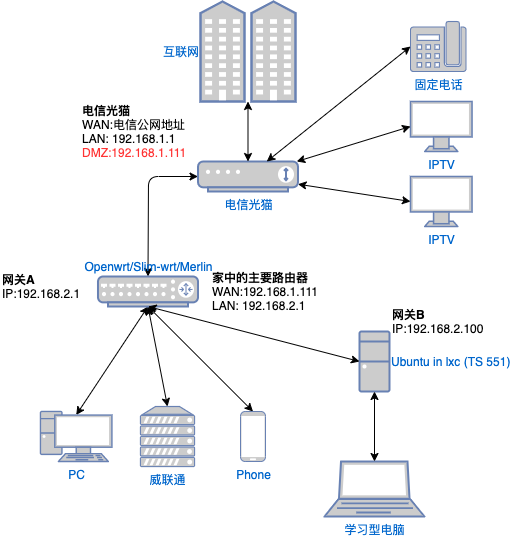

The diagram above was exported from draw.io. Its source (the exported page's mxGraphModel, read from the mxfile embedded in the PNG):
<mxGraphModel dx="888" dy="581" grid="1" gridSize="10" guides="1" tooltips="1" connect="1" arrows="1" fold="1" page="1" pageScale="1" pageWidth="827" pageHeight="1169" background="#ffffff" math="0" shadow="0">
  <root>
    <mxCell id="0" />
    <mxCell id="1" parent="0" />
    <mxCell id="26" value="" style="endArrow=classic;startArrow=classic;html=1;entryX=0.5;entryY=1;entryDx=0;entryDy=0;entryPerimeter=0;exitX=0.5;exitY=0.07;exitDx=0;exitDy=0;exitPerimeter=0;" parent="1" source="22" target="8" edge="1">
      <mxGeometry width="50" height="50" relative="1" as="geometry">
        <mxPoint x="160" y="420" as="sourcePoint" />
        <mxPoint x="210" y="370" as="targetPoint" />
      </mxGeometry>
    </mxCell>
    <mxCell id="28" value="" style="endArrow=classic;startArrow=classic;html=1;entryX=0.5;entryY=1;entryDx=0;entryDy=0;entryPerimeter=0;exitX=0.5;exitY=0;exitDx=0;exitDy=0;exitPerimeter=0;" parent="1" source="24" target="8" edge="1">
      <mxGeometry width="50" height="50" relative="1" as="geometry">
        <mxPoint x="340" y="600" as="sourcePoint" />
        <mxPoint x="390" y="550" as="targetPoint" />
      </mxGeometry>
    </mxCell>
    <mxCell id="29" value="" style="endArrow=classic;startArrow=classic;html=1;entryX=0.5;entryY=0;entryDx=0;entryDy=0;entryPerimeter=0;exitX=0.5;exitY=1;exitDx=0;exitDy=0;exitPerimeter=0;" parent="1" source="8" target="25" edge="1">
      <mxGeometry width="50" height="50" relative="1" as="geometry">
        <mxPoint x="440" y="650" as="sourcePoint" />
        <mxPoint x="490" y="600" as="targetPoint" />
      </mxGeometry>
    </mxCell>
    <mxCell id="2" value="电信光猫" style="fontColor=#0066CC;verticalAlign=top;verticalLabelPosition=bottom;labelPosition=center;align=center;html=1;outlineConnect=0;fillColor=#CCCCCC;strokeColor=#6881B3;gradientColor=none;gradientDirection=north;strokeWidth=2;shape=mxgraph.networks.modem;" parent="1" vertex="1">
      <mxGeometry x="237.5" y="180" width="100" height="30" as="geometry" />
    </mxCell>
    <mxCell id="3" value="互联网" style="fontColor=#0066CC;verticalAlign=middle;verticalLabelPosition=middle;labelPosition=left;align=right;html=1;outlineConnect=0;fillColor=#CCCCCC;strokeColor=#6881B3;gradientColor=none;gradientDirection=north;strokeWidth=2;shape=mxgraph.networks.community;" parent="1" vertex="1">
      <mxGeometry x="240" y="20" width="95" height="100" as="geometry" />
    </mxCell>
    <mxCell id="5" value="固定电话" style="fontColor=#0066CC;verticalAlign=top;verticalLabelPosition=bottom;labelPosition=center;align=center;html=1;outlineConnect=0;fillColor=#CCCCCC;strokeColor=#6881B3;gradientColor=none;gradientDirection=north;strokeWidth=2;shape=mxgraph.networks.phone_2;" parent="1" vertex="1">
      <mxGeometry x="450" y="40" width="55.56" height="50" as="geometry" />
    </mxCell>
    <mxCell id="6" value="IPTV" style="fontColor=#0066CC;verticalAlign=top;verticalLabelPosition=bottom;labelPosition=center;align=center;html=1;outlineConnect=0;fillColor=#CCCCCC;strokeColor=#6881B3;gradientColor=none;gradientDirection=north;strokeWidth=2;shape=mxgraph.networks.monitor;" parent="1" vertex="1">
      <mxGeometry x="450" y="195" width="61.54" height="50" as="geometry" />
    </mxCell>
    <mxCell id="7" value="IPTV" style="fontColor=#0066CC;verticalAlign=top;verticalLabelPosition=bottom;labelPosition=center;align=center;html=1;outlineConnect=0;fillColor=#CCCCCC;strokeColor=#6881B3;gradientColor=none;gradientDirection=north;strokeWidth=2;shape=mxgraph.networks.monitor;" parent="1" vertex="1">
      <mxGeometry x="450" y="120" width="61.54" height="50" as="geometry" />
    </mxCell>
    <mxCell id="15" value="" style="endArrow=classic;startArrow=classic;html=1;exitX=0.5;exitY=0;exitDx=0;exitDy=0;exitPerimeter=0;" parent="1" source="8" target="2" edge="1">
      <mxGeometry width="50" height="50" relative="1" as="geometry">
        <mxPoint x="180" y="280" as="sourcePoint" />
        <mxPoint x="230" y="230" as="targetPoint" />
        <Array as="points">
          <mxPoint x="188" y="195" />
        </Array>
      </mxGeometry>
    </mxCell>
    <mxCell id="16" value="" style="endArrow=classic;startArrow=classic;html=1;entryX=0.5;entryY=1;entryDx=0;entryDy=0;entryPerimeter=0;" parent="1" source="2" target="3" edge="1">
      <mxGeometry width="50" height="50" relative="1" as="geometry">
        <mxPoint x="140" y="210" as="sourcePoint" />
        <mxPoint x="190" y="160" as="targetPoint" />
      </mxGeometry>
    </mxCell>
    <mxCell id="17" value="" style="endArrow=classic;startArrow=classic;html=1;entryX=0;entryY=0.5;entryDx=0;entryDy=0;entryPerimeter=0;" parent="1" source="2" target="5" edge="1">
      <mxGeometry width="50" height="50" relative="1" as="geometry">
        <mxPoint x="360" y="350" as="sourcePoint" />
        <mxPoint x="410" y="300" as="targetPoint" />
      </mxGeometry>
    </mxCell>
    <mxCell id="18" value="" style="endArrow=classic;startArrow=classic;html=1;entryX=0;entryY=0.5;entryDx=0;entryDy=0;entryPerimeter=0;" parent="1" source="2" target="7" edge="1">
      <mxGeometry width="50" height="50" relative="1" as="geometry">
        <mxPoint x="370" y="440" as="sourcePoint" />
        <mxPoint x="420" y="390" as="targetPoint" />
      </mxGeometry>
    </mxCell>
    <mxCell id="19" value="" style="endArrow=classic;startArrow=classic;html=1;entryX=0;entryY=0.5;entryDx=0;entryDy=0;entryPerimeter=0;" parent="1" source="2" target="6" edge="1">
      <mxGeometry width="50" height="50" relative="1" as="geometry">
        <mxPoint x="360" y="400" as="sourcePoint" />
        <mxPoint x="410" y="350" as="targetPoint" />
      </mxGeometry>
    </mxCell>
    <mxCell id="20" value="&lt;b&gt;电信光猫&lt;br&gt;&lt;/b&gt;WAN:电信公网地址&lt;br&gt;LAN: 192.168.1.1&lt;br&gt;&lt;font color=&quot;#ff3333&quot;&gt;DMZ:192.168.1.111&lt;/font&gt;" style="text;html=1;strokeColor=none;fillColor=none;align=left;verticalAlign=middle;whiteSpace=wrap;rounded=0;" parent="1" vertex="1">
      <mxGeometry x="120" y="120" width="120" height="60" as="geometry" />
    </mxCell>
    <mxCell id="21" value="&lt;b&gt;家中的主要路由器&lt;br&gt;&lt;/b&gt;WAN:192.168.1.111&lt;br&gt;LAN: 192.168.2.1" style="text;html=1;strokeColor=none;fillColor=none;align=left;verticalAlign=middle;whiteSpace=wrap;rounded=0;" parent="1" vertex="1">
      <mxGeometry x="250" y="280" width="120" height="60" as="geometry" />
    </mxCell>
    <mxCell id="22" value="PC" style="fontColor=#0066CC;verticalAlign=top;verticalLabelPosition=bottom;labelPosition=center;align=center;html=1;outlineConnect=0;fillColor=#CCCCCC;strokeColor=#6881B3;gradientColor=none;gradientDirection=north;strokeWidth=2;shape=mxgraph.networks.pc;" parent="1" vertex="1">
      <mxGeometry x="80" y="430" width="71.43" height="50" as="geometry" />
    </mxCell>
    <mxCell id="24" value="威联通" style="fontColor=#0066CC;verticalAlign=top;verticalLabelPosition=bottom;labelPosition=center;align=center;html=1;outlineConnect=0;fillColor=#CCCCCC;strokeColor=#6881B3;gradientColor=none;gradientDirection=north;strokeWidth=2;shape=mxgraph.networks.server;" parent="1" vertex="1">
      <mxGeometry x="180" y="425" width="54" height="60" as="geometry" />
    </mxCell>
    <mxCell id="25" value="Phone" style="fontColor=#0066CC;verticalAlign=top;verticalLabelPosition=bottom;labelPosition=center;align=center;html=1;outlineConnect=0;fillColor=#CCCCCC;strokeColor=#6881B3;gradientColor=none;gradientDirection=north;strokeWidth=2;shape=mxgraph.networks.mobile;" parent="1" vertex="1">
      <mxGeometry x="280" y="430" width="25" height="50" as="geometry" />
    </mxCell>
    <mxCell id="8" value="Openwrt/Slim-wrt/Merlin" style="fontColor=#0066CC;verticalAlign=bottom;verticalLabelPosition=top;labelPosition=center;align=center;html=1;outlineConnect=0;fillColor=#CCCCCC;strokeColor=#6881B3;gradientColor=none;gradientDirection=north;strokeWidth=2;shape=mxgraph.networks.router;" parent="1" vertex="1">
      <mxGeometry x="137.5" y="295" width="100" height="30" as="geometry" />
    </mxCell>
    <mxCell id="32" value="&lt;b&gt;网关A&lt;br&gt;&lt;/b&gt;IP:192.168.2.1" style="text;html=1;strokeColor=none;fillColor=none;align=left;verticalAlign=middle;whiteSpace=wrap;rounded=0;" vertex="1" parent="1">
      <mxGeometry x="40" y="275" width="120" height="60" as="geometry" />
    </mxCell>
    <mxCell id="33" value="&lt;b&gt;网关B&lt;br&gt;&lt;/b&gt;IP:192.168.2.100" style="text;html=1;strokeColor=none;fillColor=none;align=left;verticalAlign=middle;whiteSpace=wrap;rounded=0;" vertex="1" parent="1">
      <mxGeometry x="430" y="310" width="120" height="60" as="geometry" />
    </mxCell>
    <mxCell id="34" value="Ubuntu in lxc (TS 551)" style="fontColor=#0066CC;verticalAlign=middle;verticalLabelPosition=middle;labelPosition=right;align=left;html=1;outlineConnect=0;fillColor=#CCCCCC;strokeColor=#6881B3;gradientColor=none;gradientDirection=north;strokeWidth=2;shape=mxgraph.networks.desktop_pc;" vertex="1" parent="1">
      <mxGeometry x="399" y="350" width="30" height="60" as="geometry" />
    </mxCell>
    <mxCell id="35" value="" style="endArrow=classic;startArrow=classic;html=1;entryX=0;entryY=0.5;entryDx=0;entryDy=0;entryPerimeter=0;exitX=0.5;exitY=1;exitDx=0;exitDy=0;exitPerimeter=0;" edge="1" parent="1" source="8" target="34">
      <mxGeometry width="50" height="50" relative="1" as="geometry">
        <mxPoint x="197.5" y="335" as="sourcePoint" />
        <mxPoint x="302.5" y="440" as="targetPoint" />
      </mxGeometry>
    </mxCell>
    <mxCell id="36" value="学习型电脑" style="fontColor=#0066CC;verticalAlign=top;verticalLabelPosition=bottom;labelPosition=center;align=center;html=1;outlineConnect=0;fillColor=#CCCCCC;strokeColor=#6881B3;gradientColor=none;gradientDirection=north;strokeWidth=2;shape=mxgraph.networks.laptop;" vertex="1" parent="1">
      <mxGeometry x="364" y="480" width="100" height="55" as="geometry" />
    </mxCell>
    <mxCell id="37" value="" style="endArrow=classic;startArrow=classic;html=1;entryX=0.5;entryY=0;entryDx=0;entryDy=0;entryPerimeter=0;exitX=0.5;exitY=1;exitDx=0;exitDy=0;exitPerimeter=0;" edge="1" parent="1" source="34" target="36">
      <mxGeometry width="50" height="50" relative="1" as="geometry">
        <mxPoint x="197.5" y="335" as="sourcePoint" />
        <mxPoint x="409" y="390" as="targetPoint" />
      </mxGeometry>
    </mxCell>
  </root>
</mxGraphModel>